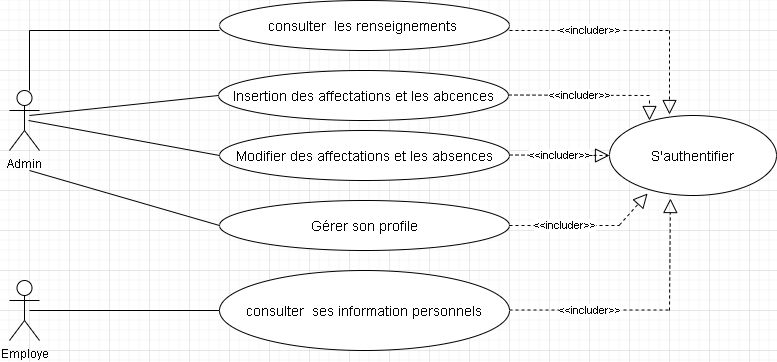

The diagram above was exported from draw.io. Its source (the exported page's mxGraphModel, read from the mxfile embedded in the PNG):
<mxGraphModel dx="868" dy="394" grid="1" gridSize="10" guides="1" tooltips="1" connect="1" arrows="1" fold="1" page="1" pageScale="1" pageWidth="827" pageHeight="1169" math="0" shadow="0">
  <root>
    <mxCell id="WIyWlLk6GJQsqaUBKTNV-0" />
    <mxCell id="WIyWlLk6GJQsqaUBKTNV-1" parent="WIyWlLk6GJQsqaUBKTNV-0" />
    <mxCell id="g0e_le4S8KlZCiwYMYqi-46" value="&lt;font style=&quot;font-size: 14px&quot;&gt;consulter&amp;nbsp; les renseignements&amp;nbsp;&lt;/font&gt;" style="ellipse;whiteSpace=wrap;html=1;shadow=0;" vertex="1" parent="WIyWlLk6GJQsqaUBKTNV-1">
      <mxGeometry x="270" y="50" width="290" height="50" as="geometry" />
    </mxCell>
    <mxCell id="g0e_le4S8KlZCiwYMYqi-47" value="&lt;font style=&quot;font-size: 14px&quot;&gt;Insertion des affectations et les abcences&lt;/font&gt;" style="ellipse;whiteSpace=wrap;html=1;shadow=0;" vertex="1" parent="WIyWlLk6GJQsqaUBKTNV-1">
      <mxGeometry x="269" y="120" width="290" height="50" as="geometry" />
    </mxCell>
    <mxCell id="g0e_le4S8KlZCiwYMYqi-48" value="&lt;span style=&quot;font-size: 14px&quot;&gt;Modifier des affectations et les&amp;nbsp;absences&lt;/span&gt;" style="ellipse;whiteSpace=wrap;html=1;shadow=0;" vertex="1" parent="WIyWlLk6GJQsqaUBKTNV-1">
      <mxGeometry x="270" y="180" width="290" height="50" as="geometry" />
    </mxCell>
    <mxCell id="g0e_le4S8KlZCiwYMYqi-49" value="&lt;font style=&quot;font-size: 14px&quot;&gt;Gérer son profile&lt;/font&gt;" style="ellipse;whiteSpace=wrap;html=1;shadow=0;" vertex="1" parent="WIyWlLk6GJQsqaUBKTNV-1">
      <mxGeometry x="270" y="250" width="290" height="50" as="geometry" />
    </mxCell>
    <mxCell id="g0e_le4S8KlZCiwYMYqi-50" value="&lt;span style=&quot;font-size: 14px&quot;&gt;consulter&amp;nbsp; ses information personnels&lt;/span&gt;" style="ellipse;whiteSpace=wrap;html=1;shadow=0;" vertex="1" parent="WIyWlLk6GJQsqaUBKTNV-1">
      <mxGeometry x="270" y="320" width="290" height="80" as="geometry" />
    </mxCell>
    <mxCell id="g0e_le4S8KlZCiwYMYqi-51" value="&lt;span style=&quot;font-size: 14px&quot;&gt;S'authentifier&lt;/span&gt;" style="ellipse;whiteSpace=wrap;html=1;shadow=0;" vertex="1" parent="WIyWlLk6GJQsqaUBKTNV-1">
      <mxGeometry x="660" y="165" width="167" height="80" as="geometry" />
    </mxCell>
    <mxCell id="g0e_le4S8KlZCiwYMYqi-52" value="&amp;lt;&amp;lt;includer&amp;gt;&amp;gt;" style="endArrow=none;dashed=1;html=1;" edge="1" parent="WIyWlLk6GJQsqaUBKTNV-1">
      <mxGeometry width="50" height="50" relative="1" as="geometry">
        <mxPoint x="560" y="80" as="sourcePoint" />
        <mxPoint x="720" y="80" as="targetPoint" />
      </mxGeometry>
    </mxCell>
    <mxCell id="g0e_le4S8KlZCiwYMYqi-53" value="&amp;lt;&amp;lt;includer&amp;gt;&amp;gt;" style="endArrow=none;dashed=1;html=1;" edge="1" parent="WIyWlLk6GJQsqaUBKTNV-1">
      <mxGeometry width="50" height="50" relative="1" as="geometry">
        <mxPoint x="560" y="359.5" as="sourcePoint" />
        <mxPoint x="720" y="359.5" as="targetPoint" />
      </mxGeometry>
    </mxCell>
    <mxCell id="g0e_le4S8KlZCiwYMYqi-57" value="" style="endArrow=block;dashed=1;endFill=0;endSize=12;html=1;" edge="1" parent="WIyWlLk6GJQsqaUBKTNV-1">
      <mxGeometry width="160" relative="1" as="geometry">
        <mxPoint x="720" y="80" as="sourcePoint" />
        <mxPoint x="720" y="164" as="targetPoint" />
      </mxGeometry>
    </mxCell>
    <mxCell id="g0e_le4S8KlZCiwYMYqi-58" value="" style="endArrow=block;dashed=1;endFill=0;endSize=12;html=1;entryX=0.365;entryY=1.038;entryDx=0;entryDy=0;entryPerimeter=0;" edge="1" parent="WIyWlLk6GJQsqaUBKTNV-1" target="g0e_le4S8KlZCiwYMYqi-51">
      <mxGeometry width="160" relative="1" as="geometry">
        <mxPoint x="720" y="360" as="sourcePoint" />
        <mxPoint x="720" y="444" as="targetPoint" />
      </mxGeometry>
    </mxCell>
    <mxCell id="g0e_le4S8KlZCiwYMYqi-59" value="&amp;lt;&amp;lt;includer&amp;gt;&amp;gt;" style="endArrow=none;dashed=1;html=1;" edge="1" parent="WIyWlLk6GJQsqaUBKTNV-1">
      <mxGeometry width="50" height="50" relative="1" as="geometry">
        <mxPoint x="559" y="144.5" as="sourcePoint" />
        <mxPoint x="700" y="145" as="targetPoint" />
      </mxGeometry>
    </mxCell>
    <mxCell id="g0e_le4S8KlZCiwYMYqi-60" value="&amp;lt;&amp;lt;includer&amp;gt;&amp;gt;" style="endArrow=none;dashed=1;html=1;" edge="1" parent="WIyWlLk6GJQsqaUBKTNV-1">
      <mxGeometry width="50" height="50" relative="1" as="geometry">
        <mxPoint x="560" y="204.5" as="sourcePoint" />
        <mxPoint x="660" y="205" as="targetPoint" />
      </mxGeometry>
    </mxCell>
    <mxCell id="g0e_le4S8KlZCiwYMYqi-61" value="&amp;lt;&amp;lt;includer&amp;gt;&amp;gt;" style="endArrow=none;dashed=1;html=1;exitX=1;exitY=0.5;exitDx=0;exitDy=0;" edge="1" parent="WIyWlLk6GJQsqaUBKTNV-1" source="g0e_le4S8KlZCiwYMYqi-49">
      <mxGeometry width="50" height="50" relative="1" as="geometry">
        <mxPoint x="570" y="274.5" as="sourcePoint" />
        <mxPoint x="670" y="275" as="targetPoint" />
      </mxGeometry>
    </mxCell>
    <mxCell id="g0e_le4S8KlZCiwYMYqi-62" value="" style="endArrow=block;dashed=1;endFill=0;endSize=12;html=1;entryX=0.228;entryY=0.975;entryDx=0;entryDy=0;entryPerimeter=0;" edge="1" parent="WIyWlLk6GJQsqaUBKTNV-1" target="g0e_le4S8KlZCiwYMYqi-51">
      <mxGeometry width="160" relative="1" as="geometry">
        <mxPoint x="670" y="274.5" as="sourcePoint" />
        <mxPoint x="830" y="274.5" as="targetPoint" />
      </mxGeometry>
    </mxCell>
    <mxCell id="g0e_le4S8KlZCiwYMYqi-64" value="" style="endArrow=block;dashed=1;endFill=0;endSize=12;html=1;" edge="1" parent="WIyWlLk6GJQsqaUBKTNV-1">
      <mxGeometry width="160" relative="1" as="geometry">
        <mxPoint x="700" y="150" as="sourcePoint" />
        <mxPoint x="700" y="170" as="targetPoint" />
      </mxGeometry>
    </mxCell>
    <mxCell id="g0e_le4S8KlZCiwYMYqi-66" value="" style="endArrow=block;dashed=1;endFill=0;endSize=12;html=1;entryX=0;entryY=0.5;entryDx=0;entryDy=0;" edge="1" parent="WIyWlLk6GJQsqaUBKTNV-1" target="g0e_le4S8KlZCiwYMYqi-51">
      <mxGeometry width="160" relative="1" as="geometry">
        <mxPoint x="640" y="205" as="sourcePoint" />
        <mxPoint x="678.076" y="170" as="targetPoint" />
      </mxGeometry>
    </mxCell>
    <mxCell id="g0e_le4S8KlZCiwYMYqi-67" value="Admin&lt;span style=&quot;color: rgba(0 , 0 , 0 , 0) ; font-family: monospace ; font-size: 0px&quot;&gt;%3CmxGraphModel%3E%3Croot%3E%3CmxCell%20id%3D%220%22%2F%3E%3CmxCell%20id%3D%221%22%20parent%3D%220%22%2F%3E%3CmxCell%20id%3D%222%22%20value%3D%22%22%20style%3D%22endArrow%3Dblock%3Bdashed%3D1%3BendFill%3D0%3BendSize%3D12%3Bhtml%3D1%3BentryX%3D0.228%3BentryY%3D0.975%3BentryDx%3D0%3BentryDy%3D0%3BentryPerimeter%3D0%3B%22%20edge%3D%221%22%20parent%3D%221%22%3E%3CmxGeometry%20width%3D%22160%22%20relative%3D%221%22%20as%3D%22geometry%22%3E%3CmxPoint%20x%3D%22670%22%20y%3D%22274.5%22%20as%3D%22sourcePoint%22%2F%3E%3CmxPoint%20x%3D%22698.076%22%20y%3D%22243%22%20as%3D%22targetPoint%22%2F%3E%3C%2FmxGeometry%3E%3C%2FmxCell%3E%3C%2Froot%3E%3C%2FmxGraphModel%3E&lt;/span&gt;" style="shape=umlActor;verticalLabelPosition=bottom;verticalAlign=top;html=1;outlineConnect=0;shadow=0;" vertex="1" parent="WIyWlLk6GJQsqaUBKTNV-1">
      <mxGeometry x="60" y="140" width="30" height="60" as="geometry" />
    </mxCell>
    <mxCell id="g0e_le4S8KlZCiwYMYqi-68" value="Employe" style="shape=umlActor;verticalLabelPosition=bottom;verticalAlign=top;html=1;outlineConnect=0;shadow=0;" vertex="1" parent="WIyWlLk6GJQsqaUBKTNV-1">
      <mxGeometry x="60" y="330" width="30" height="60" as="geometry" />
    </mxCell>
    <mxCell id="g0e_le4S8KlZCiwYMYqi-69" value="" style="endArrow=none;html=1;" edge="1" parent="WIyWlLk6GJQsqaUBKTNV-1" target="g0e_le4S8KlZCiwYMYqi-50">
      <mxGeometry width="50" height="50" relative="1" as="geometry">
        <mxPoint x="80" y="360" as="sourcePoint" />
        <mxPoint x="130" y="310" as="targetPoint" />
      </mxGeometry>
    </mxCell>
    <mxCell id="g0e_le4S8KlZCiwYMYqi-72" value="" style="shape=partialRectangle;whiteSpace=wrap;html=1;bottom=0;right=0;fillColor=none;shadow=0;" vertex="1" parent="WIyWlLk6GJQsqaUBKTNV-1">
      <mxGeometry x="80" y="80" width="190" height="60" as="geometry" />
    </mxCell>
    <mxCell id="g0e_le4S8KlZCiwYMYqi-77" value="" style="endArrow=none;html=1;entryX=0;entryY=0.5;entryDx=0;entryDy=0;" edge="1" parent="WIyWlLk6GJQsqaUBKTNV-1" target="g0e_le4S8KlZCiwYMYqi-49">
      <mxGeometry width="50" height="50" relative="1" as="geometry">
        <mxPoint x="80" y="220" as="sourcePoint" />
        <mxPoint x="120" y="190" as="targetPoint" />
      </mxGeometry>
    </mxCell>
    <mxCell id="g0e_le4S8KlZCiwYMYqi-78" value="" style="endArrow=none;html=1;entryX=0;entryY=0.5;entryDx=0;entryDy=0;" edge="1" parent="WIyWlLk6GJQsqaUBKTNV-1" target="g0e_le4S8KlZCiwYMYqi-48">
      <mxGeometry width="50" height="50" relative="1" as="geometry">
        <mxPoint x="79" y="170" as="sourcePoint" />
        <mxPoint x="269" y="225" as="targetPoint" />
      </mxGeometry>
    </mxCell>
    <mxCell id="g0e_le4S8KlZCiwYMYqi-79" value="" style="endArrow=none;html=1;entryX=0;entryY=0.5;entryDx=0;entryDy=0;" edge="1" parent="WIyWlLk6GJQsqaUBKTNV-1" target="g0e_le4S8KlZCiwYMYqi-47">
      <mxGeometry width="50" height="50" relative="1" as="geometry">
        <mxPoint x="80" y="165" as="sourcePoint" />
        <mxPoint x="271" y="200" as="targetPoint" />
      </mxGeometry>
    </mxCell>
  </root>
</mxGraphModel>